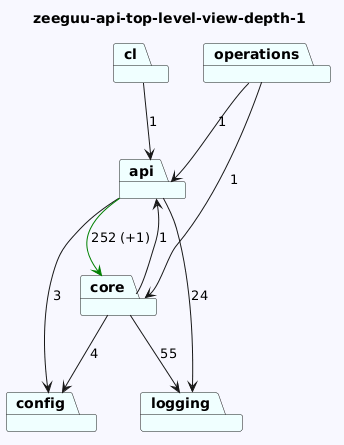

The diagram above was rendered by PlantUML. Its source (embedded in the PNG):
@startuml
skinparam backgroundColor GhostWhite
title zeeguu-api-top-level-view-depth-1
package "operations" #Azure
package "cl" #Azure
package "api" #Azure
package "logging" #Azure
package "config" #Azure
package "core" #Azure
"operations"-->"api"  : 1
"operations"-->"core"  : 1
"cl"-->"api"  : 1
"api"-->"logging"  : 24
"api"-->"config"  : 3
"api"-->"core" #Green : 252 (+1)


"core"-->"logging"  : 55
"core"-->"api"  : 1
"core"-->"config"  : 4
@enduml